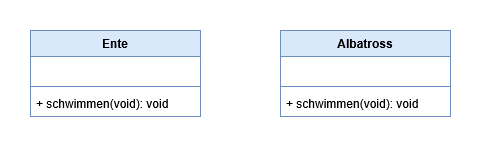

The diagram above was exported from draw.io. Its source (the exported page's mxGraphModel, read from the mxfile embedded in the PNG):
<mxGraphModel dx="1034" dy="409" grid="1" gridSize="10" guides="1" tooltips="1" connect="1" arrows="1" fold="1" page="1" pageScale="1" pageWidth="827" pageHeight="1169" math="0" shadow="0">
  <root>
    <mxCell id="0" />
    <mxCell id="1" parent="0" />
    <mxCell id="ouGo8xsbE3St2x3m8OEg-1" value="Ente" style="swimlane;fontStyle=1;align=center;verticalAlign=top;childLayout=stackLayout;horizontal=1;startSize=26;horizontalStack=0;resizeParent=1;resizeParentMax=0;resizeLast=0;collapsible=1;marginBottom=0;whiteSpace=wrap;html=1;fillColor=#dae8fc;strokeColor=#6c8ebf;" parent="1" vertex="1">
      <mxGeometry x="160" y="190" width="170" height="86" as="geometry" />
    </mxCell>
    <mxCell id="ouGo8xsbE3St2x3m8OEg-9" value="&amp;nbsp;" style="text;strokeColor=none;fillColor=none;align=left;verticalAlign=top;spacingLeft=4;spacingRight=4;overflow=hidden;rotatable=0;points=[[0,0.5],[1,0.5]];portConstraint=eastwest;whiteSpace=wrap;html=1;" parent="ouGo8xsbE3St2x3m8OEg-1" vertex="1">
      <mxGeometry y="26" width="170" height="26" as="geometry" />
    </mxCell>
    <mxCell id="ouGo8xsbE3St2x3m8OEg-3" value="" style="line;strokeWidth=1;fillColor=none;align=left;verticalAlign=middle;spacingTop=-1;spacingLeft=3;spacingRight=3;rotatable=0;labelPosition=right;points=[];portConstraint=eastwest;strokeColor=inherit;" parent="ouGo8xsbE3St2x3m8OEg-1" vertex="1">
      <mxGeometry y="52" width="170" height="8" as="geometry" />
    </mxCell>
    <mxCell id="ouGo8xsbE3St2x3m8OEg-4" value="+ schwimmen(void): void" style="text;strokeColor=none;fillColor=none;align=left;verticalAlign=top;spacingLeft=4;spacingRight=4;overflow=hidden;rotatable=0;points=[[0,0.5],[1,0.5]];portConstraint=eastwest;whiteSpace=wrap;html=1;" parent="ouGo8xsbE3St2x3m8OEg-1" vertex="1">
      <mxGeometry y="60" width="170" height="26" as="geometry" />
    </mxCell>
    <mxCell id="36W76WUCiMHh3-ogT2_d-5" value="Albatross" style="swimlane;fontStyle=1;align=center;verticalAlign=top;childLayout=stackLayout;horizontal=1;startSize=26;horizontalStack=0;resizeParent=1;resizeParentMax=0;resizeLast=0;collapsible=1;marginBottom=0;whiteSpace=wrap;html=1;fillColor=#dae8fc;strokeColor=#6c8ebf;" parent="1" vertex="1">
      <mxGeometry x="410" y="190" width="170" height="86" as="geometry" />
    </mxCell>
    <mxCell id="36W76WUCiMHh3-ogT2_d-6" value="&amp;nbsp;" style="text;strokeColor=none;fillColor=none;align=left;verticalAlign=top;spacingLeft=4;spacingRight=4;overflow=hidden;rotatable=0;points=[[0,0.5],[1,0.5]];portConstraint=eastwest;whiteSpace=wrap;html=1;" parent="36W76WUCiMHh3-ogT2_d-5" vertex="1">
      <mxGeometry y="26" width="170" height="26" as="geometry" />
    </mxCell>
    <mxCell id="36W76WUCiMHh3-ogT2_d-7" value="" style="line;strokeWidth=1;fillColor=none;align=left;verticalAlign=middle;spacingTop=-1;spacingLeft=3;spacingRight=3;rotatable=0;labelPosition=right;points=[];portConstraint=eastwest;strokeColor=inherit;" parent="36W76WUCiMHh3-ogT2_d-5" vertex="1">
      <mxGeometry y="52" width="170" height="8" as="geometry" />
    </mxCell>
    <mxCell id="36W76WUCiMHh3-ogT2_d-8" value="+ schwimmen(void): void" style="text;strokeColor=none;fillColor=none;align=left;verticalAlign=top;spacingLeft=4;spacingRight=4;overflow=hidden;rotatable=0;points=[[0,0.5],[1,0.5]];portConstraint=eastwest;whiteSpace=wrap;html=1;" parent="36W76WUCiMHh3-ogT2_d-5" vertex="1">
      <mxGeometry y="60" width="170" height="26" as="geometry" />
    </mxCell>
  </root>
</mxGraphModel>